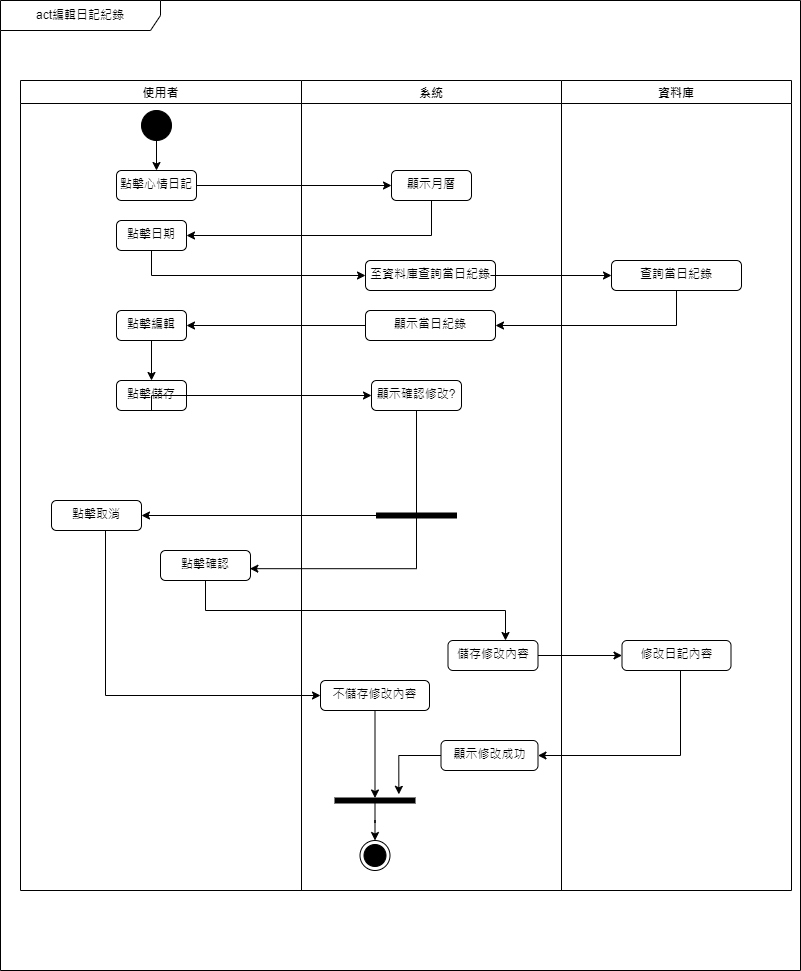

The diagram above was exported from draw.io. Its source (the exported page's mxGraphModel, read from the mxfile embedded in the PNG):
<mxGraphModel dx="794" dy="1631" grid="1" gridSize="10" guides="1" tooltips="1" connect="1" arrows="1" fold="1" page="1" pageScale="1" pageWidth="827" pageHeight="1169" math="0" shadow="0">
  <root>
    <mxCell id="0" />
    <mxCell id="1" parent="0" />
    <mxCell id="FGUmdViLBalm9eTnn5NJ-1" value="act編輯日記紀錄" style="shape=umlFrame;whiteSpace=wrap;html=1;pointerEvents=0;recursiveResize=0;container=1;collapsible=0;width=160;" parent="1" vertex="1">
      <mxGeometry x="150" y="-40" width="800" height="970" as="geometry" />
    </mxCell>
    <mxCell id="FGUmdViLBalm9eTnn5NJ-2" value="使用者" style="swimlane;" parent="FGUmdViLBalm9eTnn5NJ-1" vertex="1">
      <mxGeometry x="20" y="80" width="281" height="810" as="geometry" />
    </mxCell>
    <mxCell id="FGUmdViLBalm9eTnn5NJ-3" style="edgeStyle=orthogonalEdgeStyle;rounded=0;orthogonalLoop=1;jettySize=auto;html=1;exitX=0.5;exitY=1;exitDx=0;exitDy=0;entryX=0.5;entryY=0;entryDx=0;entryDy=0;" parent="FGUmdViLBalm9eTnn5NJ-2" source="FGUmdViLBalm9eTnn5NJ-4" target="FGUmdViLBalm9eTnn5NJ-5" edge="1">
      <mxGeometry relative="1" as="geometry" />
    </mxCell>
    <mxCell id="FGUmdViLBalm9eTnn5NJ-4" value="" style="ellipse;fillColor=strokeColor;html=1;" parent="FGUmdViLBalm9eTnn5NJ-2" vertex="1">
      <mxGeometry x="121" y="30" width="30" height="30" as="geometry" />
    </mxCell>
    <mxCell id="FGUmdViLBalm9eTnn5NJ-5" value="點擊心情日記" style="html=1;align=center;verticalAlign=top;rounded=1;absoluteArcSize=1;arcSize=10;dashed=0;whiteSpace=wrap;" parent="FGUmdViLBalm9eTnn5NJ-2" vertex="1">
      <mxGeometry x="96" y="90" width="80" height="30" as="geometry" />
    </mxCell>
    <mxCell id="FGUmdViLBalm9eTnn5NJ-7" value="點擊日期" style="html=1;align=center;verticalAlign=top;rounded=1;absoluteArcSize=1;arcSize=10;dashed=0;whiteSpace=wrap;" parent="FGUmdViLBalm9eTnn5NJ-2" vertex="1">
      <mxGeometry x="96" y="140" width="70" height="30" as="geometry" />
    </mxCell>
    <mxCell id="chclGa1ygSBSayGvykrK-25" style="edgeStyle=orthogonalEdgeStyle;rounded=0;orthogonalLoop=1;jettySize=auto;html=1;entryX=0.5;entryY=0;entryDx=0;entryDy=0;" parent="FGUmdViLBalm9eTnn5NJ-2" source="FGUmdViLBalm9eTnn5NJ-19" target="J_-NIE4ZZAJG6vilTG4K-3" edge="1">
      <mxGeometry relative="1" as="geometry" />
    </mxCell>
    <mxCell id="FGUmdViLBalm9eTnn5NJ-19" value="點擊編輯" style="html=1;align=center;verticalAlign=top;rounded=1;absoluteArcSize=1;arcSize=10;dashed=0;whiteSpace=wrap;" parent="FGUmdViLBalm9eTnn5NJ-2" vertex="1">
      <mxGeometry x="96" y="230" width="70" height="30" as="geometry" />
    </mxCell>
    <mxCell id="J_-NIE4ZZAJG6vilTG4K-3" value="點擊儲存" style="html=1;align=center;verticalAlign=top;rounded=1;absoluteArcSize=1;arcSize=10;dashed=0;whiteSpace=wrap;" parent="FGUmdViLBalm9eTnn5NJ-2" vertex="1">
      <mxGeometry x="96" y="300" width="70" height="30" as="geometry" />
    </mxCell>
    <mxCell id="J_-NIE4ZZAJG6vilTG4K-12" value="點擊取消" style="html=1;align=center;verticalAlign=top;rounded=1;absoluteArcSize=1;arcSize=10;dashed=0;whiteSpace=wrap;" parent="FGUmdViLBalm9eTnn5NJ-2" vertex="1">
      <mxGeometry x="31" y="420" width="90" height="30" as="geometry" />
    </mxCell>
    <mxCell id="J_-NIE4ZZAJG6vilTG4K-18" value="點擊確認" style="html=1;align=center;verticalAlign=top;rounded=1;absoluteArcSize=1;arcSize=10;dashed=0;whiteSpace=wrap;" parent="FGUmdViLBalm9eTnn5NJ-2" vertex="1">
      <mxGeometry x="140" y="470" width="90" height="30" as="geometry" />
    </mxCell>
    <mxCell id="J_-NIE4ZZAJG6vilTG4K-35" value="資料庫" style="swimlane;" parent="FGUmdViLBalm9eTnn5NJ-1" vertex="1">
      <mxGeometry x="561" y="80" width="230" height="810" as="geometry" />
    </mxCell>
    <mxCell id="J_-NIE4ZZAJG6vilTG4K-38" value="修改日記內容" style="html=1;align=center;verticalAlign=top;rounded=1;absoluteArcSize=1;arcSize=10;dashed=0;whiteSpace=wrap;" parent="J_-NIE4ZZAJG6vilTG4K-35" vertex="1">
      <mxGeometry x="60.5" y="560" width="109" height="30" as="geometry" />
    </mxCell>
    <mxCell id="chclGa1ygSBSayGvykrK-13" value="查詢當日紀錄" style="html=1;align=center;verticalAlign=top;rounded=1;absoluteArcSize=1;arcSize=10;dashed=0;whiteSpace=wrap;" parent="J_-NIE4ZZAJG6vilTG4K-35" vertex="1">
      <mxGeometry x="50" y="180" width="130" height="30" as="geometry" />
    </mxCell>
    <mxCell id="FGUmdViLBalm9eTnn5NJ-9" value="系統" style="swimlane;" parent="1" vertex="1">
      <mxGeometry x="451" y="40" width="260" height="810" as="geometry" />
    </mxCell>
    <mxCell id="chclGa1ygSBSayGvykrK-1" value="系統" style="swimlane;" parent="FGUmdViLBalm9eTnn5NJ-9" vertex="1">
      <mxGeometry width="260" height="810" as="geometry" />
    </mxCell>
    <mxCell id="chclGa1ygSBSayGvykrK-16" value="顯示當日紀錄" style="html=1;align=center;verticalAlign=top;rounded=1;absoluteArcSize=1;arcSize=10;dashed=0;whiteSpace=wrap;" parent="chclGa1ygSBSayGvykrK-1" vertex="1">
      <mxGeometry x="64" y="230" width="130" height="30" as="geometry" />
    </mxCell>
    <mxCell id="FGUmdViLBalm9eTnn5NJ-10" value="顯示月曆" style="html=1;align=center;verticalAlign=top;rounded=1;absoluteArcSize=1;arcSize=10;dashed=0;whiteSpace=wrap;" parent="chclGa1ygSBSayGvykrK-1" vertex="1">
      <mxGeometry x="90" y="90" width="80" height="30" as="geometry" />
    </mxCell>
    <mxCell id="J_-NIE4ZZAJG6vilTG4K-9" value="顯示確認修改?" style="html=1;align=center;verticalAlign=top;rounded=1;absoluteArcSize=1;arcSize=10;dashed=0;whiteSpace=wrap;" parent="chclGa1ygSBSayGvykrK-1" vertex="1">
      <mxGeometry x="70" y="300" width="90" height="30" as="geometry" />
    </mxCell>
    <mxCell id="J_-NIE4ZZAJG6vilTG4K-28" value="" style="html=1;points=[];perimeter=orthogonalPerimeter;fillColor=strokeColor;rotation=90;" parent="chclGa1ygSBSayGvykrK-1" vertex="1">
      <mxGeometry x="112.5" y="395" width="5" height="80" as="geometry" />
    </mxCell>
    <mxCell id="FGUmdViLBalm9eTnn5NJ-17" value="至資料庫查詢當日紀錄" style="html=1;align=center;verticalAlign=top;rounded=1;absoluteArcSize=1;arcSize=10;dashed=0;whiteSpace=wrap;" parent="chclGa1ygSBSayGvykrK-1" vertex="1">
      <mxGeometry x="64" y="180" width="130" height="30" as="geometry" />
    </mxCell>
    <mxCell id="FGUmdViLBalm9eTnn5NJ-13" value="" style="ellipse;html=1;shape=endState;fillColor=strokeColor;" parent="chclGa1ygSBSayGvykrK-1" vertex="1">
      <mxGeometry x="58.5" y="760" width="30" height="30" as="geometry" />
    </mxCell>
    <mxCell id="1e3Udf2uWiUXT5Wov6bU-3" style="edgeStyle=orthogonalEdgeStyle;rounded=0;orthogonalLoop=1;jettySize=auto;html=1;" parent="chclGa1ygSBSayGvykrK-1" source="chclGa1ygSBSayGvykrK-4" target="J_-NIE4ZZAJG6vilTG4K-32" edge="1">
      <mxGeometry relative="1" as="geometry" />
    </mxCell>
    <mxCell id="chclGa1ygSBSayGvykrK-4" value="不儲存修改內容" style="html=1;align=center;verticalAlign=top;rounded=1;absoluteArcSize=1;arcSize=10;dashed=0;whiteSpace=wrap;" parent="chclGa1ygSBSayGvykrK-1" vertex="1">
      <mxGeometry x="19" y="600" width="109" height="30" as="geometry" />
    </mxCell>
    <mxCell id="J_-NIE4ZZAJG6vilTG4K-20" value="儲存修改內容" style="html=1;align=center;verticalAlign=top;rounded=1;absoluteArcSize=1;arcSize=10;dashed=0;whiteSpace=wrap;" parent="chclGa1ygSBSayGvykrK-1" vertex="1">
      <mxGeometry x="146.5" y="560" width="90" height="30" as="geometry" />
    </mxCell>
    <mxCell id="1e3Udf2uWiUXT5Wov6bU-2" style="edgeStyle=orthogonalEdgeStyle;rounded=0;orthogonalLoop=1;jettySize=auto;html=1;" parent="chclGa1ygSBSayGvykrK-1" source="J_-NIE4ZZAJG6vilTG4K-32" target="FGUmdViLBalm9eTnn5NJ-13" edge="1">
      <mxGeometry relative="1" as="geometry" />
    </mxCell>
    <mxCell id="J_-NIE4ZZAJG6vilTG4K-32" value="" style="html=1;points=[];perimeter=orthogonalPerimeter;fillColor=strokeColor;rotation=90;" parent="chclGa1ygSBSayGvykrK-1" vertex="1">
      <mxGeometry x="71" y="680" width="5" height="80" as="geometry" />
    </mxCell>
    <mxCell id="1e3Udf2uWiUXT5Wov6bU-10" style="edgeStyle=orthogonalEdgeStyle;rounded=0;orthogonalLoop=1;jettySize=auto;html=1;entryX=-0.733;entryY=0.202;entryDx=0;entryDy=0;entryPerimeter=0;" parent="chclGa1ygSBSayGvykrK-1" source="1e3Udf2uWiUXT5Wov6bU-5" target="J_-NIE4ZZAJG6vilTG4K-32" edge="1">
      <mxGeometry relative="1" as="geometry" />
    </mxCell>
    <mxCell id="1e3Udf2uWiUXT5Wov6bU-5" value="顯示修改成功" style="html=1;align=center;verticalAlign=top;rounded=1;absoluteArcSize=1;arcSize=10;dashed=0;whiteSpace=wrap;" parent="chclGa1ygSBSayGvykrK-1" vertex="1">
      <mxGeometry x="139.5" y="660" width="97" height="30" as="geometry" />
    </mxCell>
    <mxCell id="FGUmdViLBalm9eTnn5NJ-15" style="edgeStyle=orthogonalEdgeStyle;rounded=0;orthogonalLoop=1;jettySize=auto;html=1;exitX=0.5;exitY=1;exitDx=0;exitDy=0;entryX=1;entryY=0.5;entryDx=0;entryDy=0;" parent="1" source="FGUmdViLBalm9eTnn5NJ-10" target="FGUmdViLBalm9eTnn5NJ-7" edge="1">
      <mxGeometry relative="1" as="geometry" />
    </mxCell>
    <mxCell id="FGUmdViLBalm9eTnn5NJ-14" style="edgeStyle=orthogonalEdgeStyle;rounded=0;orthogonalLoop=1;jettySize=auto;html=1;exitX=1;exitY=0.5;exitDx=0;exitDy=0;entryX=0;entryY=0.5;entryDx=0;entryDy=0;" parent="1" source="FGUmdViLBalm9eTnn5NJ-5" target="FGUmdViLBalm9eTnn5NJ-10" edge="1">
      <mxGeometry relative="1" as="geometry" />
    </mxCell>
    <mxCell id="FGUmdViLBalm9eTnn5NJ-18" style="edgeStyle=orthogonalEdgeStyle;rounded=0;orthogonalLoop=1;jettySize=auto;html=1;exitX=0.5;exitY=1;exitDx=0;exitDy=0;entryX=0;entryY=0.5;entryDx=0;entryDy=0;" parent="1" source="FGUmdViLBalm9eTnn5NJ-7" target="FGUmdViLBalm9eTnn5NJ-17" edge="1">
      <mxGeometry relative="1" as="geometry" />
    </mxCell>
    <mxCell id="J_-NIE4ZZAJG6vilTG4K-11" style="edgeStyle=orthogonalEdgeStyle;rounded=0;orthogonalLoop=1;jettySize=auto;html=1;exitX=0.5;exitY=1;exitDx=0;exitDy=0;entryX=0;entryY=0.5;entryDx=0;entryDy=0;" parent="1" source="J_-NIE4ZZAJG6vilTG4K-3" target="J_-NIE4ZZAJG6vilTG4K-9" edge="1">
      <mxGeometry relative="1" as="geometry">
        <Array as="points">
          <mxPoint x="301" y="355" />
        </Array>
      </mxGeometry>
    </mxCell>
    <mxCell id="J_-NIE4ZZAJG6vilTG4K-19" style="edgeStyle=orthogonalEdgeStyle;rounded=0;orthogonalLoop=1;jettySize=auto;html=1;entryX=0.993;entryY=0.606;entryDx=0;entryDy=0;entryPerimeter=0;" parent="1" source="J_-NIE4ZZAJG6vilTG4K-9" target="J_-NIE4ZZAJG6vilTG4K-18" edge="1">
      <mxGeometry relative="1" as="geometry">
        <Array as="points">
          <mxPoint x="566" y="528" />
        </Array>
      </mxGeometry>
    </mxCell>
    <mxCell id="eZrs7mpClatFkwqcxlEO-1" style="edgeStyle=orthogonalEdgeStyle;rounded=0;orthogonalLoop=1;jettySize=auto;html=1;entryX=0;entryY=0.5;entryDx=0;entryDy=0;" parent="1" source="J_-NIE4ZZAJG6vilTG4K-20" target="J_-NIE4ZZAJG6vilTG4K-38" edge="1">
      <mxGeometry relative="1" as="geometry" />
    </mxCell>
    <mxCell id="chclGa1ygSBSayGvykrK-14" style="edgeStyle=orthogonalEdgeStyle;rounded=0;orthogonalLoop=1;jettySize=auto;html=1;exitX=1;exitY=0.5;exitDx=0;exitDy=0;entryX=0;entryY=0.5;entryDx=0;entryDy=0;" parent="1" target="chclGa1ygSBSayGvykrK-13" edge="1">
      <mxGeometry relative="1" as="geometry">
        <mxPoint x="640" y="235" as="sourcePoint" />
      </mxGeometry>
    </mxCell>
    <mxCell id="chclGa1ygSBSayGvykrK-17" style="edgeStyle=orthogonalEdgeStyle;rounded=0;orthogonalLoop=1;jettySize=auto;html=1;entryX=1;entryY=0.5;entryDx=0;entryDy=0;" parent="1" source="chclGa1ygSBSayGvykrK-13" target="chclGa1ygSBSayGvykrK-16" edge="1">
      <mxGeometry relative="1" as="geometry">
        <Array as="points">
          <mxPoint x="826" y="285" />
        </Array>
      </mxGeometry>
    </mxCell>
    <mxCell id="chclGa1ygSBSayGvykrK-18" style="edgeStyle=orthogonalEdgeStyle;rounded=0;orthogonalLoop=1;jettySize=auto;html=1;entryX=1;entryY=0.5;entryDx=0;entryDy=0;" parent="1" source="chclGa1ygSBSayGvykrK-16" target="FGUmdViLBalm9eTnn5NJ-19" edge="1">
      <mxGeometry relative="1" as="geometry" />
    </mxCell>
    <mxCell id="t-oiWmbWH7UovZbhiH8V-1" style="edgeStyle=orthogonalEdgeStyle;rounded=0;orthogonalLoop=1;jettySize=auto;html=1;entryX=0;entryY=0.5;entryDx=0;entryDy=0;" parent="1" source="J_-NIE4ZZAJG6vilTG4K-12" target="chclGa1ygSBSayGvykrK-4" edge="1">
      <mxGeometry relative="1" as="geometry">
        <Array as="points">
          <mxPoint x="255" y="655" />
        </Array>
      </mxGeometry>
    </mxCell>
    <mxCell id="t-oiWmbWH7UovZbhiH8V-3" style="edgeStyle=orthogonalEdgeStyle;rounded=0;orthogonalLoop=1;jettySize=auto;html=1;entryX=1;entryY=0.5;entryDx=0;entryDy=0;" parent="1" source="J_-NIE4ZZAJG6vilTG4K-28" target="J_-NIE4ZZAJG6vilTG4K-12" edge="1">
      <mxGeometry relative="1" as="geometry" />
    </mxCell>
    <mxCell id="t-oiWmbWH7UovZbhiH8V-7" value="" style="edgeStyle=orthogonalEdgeStyle;rounded=0;orthogonalLoop=1;jettySize=auto;html=1;" parent="1" source="J_-NIE4ZZAJG6vilTG4K-18" edge="1">
      <mxGeometry relative="1" as="geometry">
        <Array as="points">
          <mxPoint x="355" y="570" />
          <mxPoint x="655" y="570" />
        </Array>
        <mxPoint x="355" y="540" as="sourcePoint" />
        <mxPoint x="655" y="600" as="targetPoint" />
      </mxGeometry>
    </mxCell>
    <mxCell id="1e3Udf2uWiUXT5Wov6bU-6" style="edgeStyle=orthogonalEdgeStyle;rounded=0;orthogonalLoop=1;jettySize=auto;html=1;entryX=1;entryY=0.5;entryDx=0;entryDy=0;" parent="1" source="J_-NIE4ZZAJG6vilTG4K-38" target="1e3Udf2uWiUXT5Wov6bU-5" edge="1">
      <mxGeometry relative="1" as="geometry">
        <Array as="points">
          <mxPoint x="830" y="715" />
        </Array>
      </mxGeometry>
    </mxCell>
  </root>
</mxGraphModel>